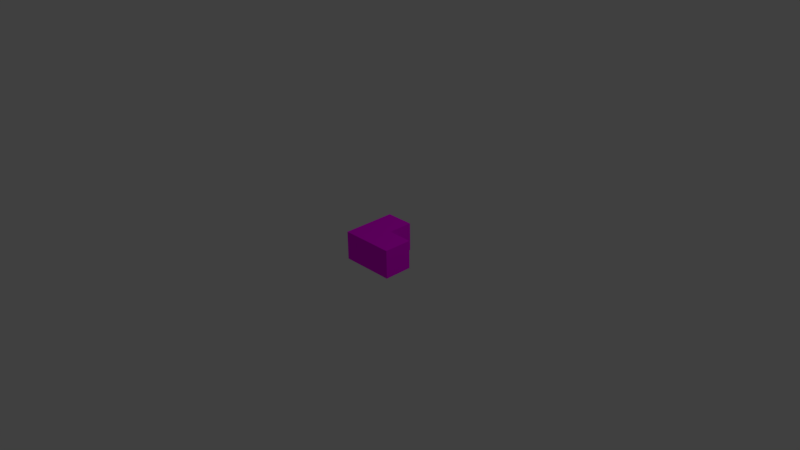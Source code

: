 # Source: pipe_corner.blend  (saved by Blender 2.77.0; exported with 4.5.12 LTS)
import bpy
from mathutils import Matrix  # noqa: F401  (used for matrix-valued properties, if any)

bpy.ops.wm.read_factory_settings(use_empty=True)
scene = bpy.context.scene
scene.name = 'Scene'

# ---- collections
col_collection_1 = bpy.data.collections.new('Collection 1'); scene.collection.children.link(col_collection_1)

# ---- images (referenced by path relative to the original .blend; pixels are not part of the script)
import os
ASSET_DIR = os.environ.get("B2B_ASSET_DIR", "")  # directory of the original .blend (textures are referenced by path, not embedded)
HERE = os.path.dirname(os.path.abspath(__file__))  # packed textures are extracted next to this script under _unpacked/

def load_image(name, relpath, width, height, colorspace="sRGB"):
    """Load a texture the original file referenced (path relative to the .blend, or extracted next to this script)."""
    p = next((c for c in (os.path.join(HERE, relpath), os.path.join(ASSET_DIR, relpath)) if relpath and os.path.exists(c)), "")
    if p:
        img = bpy.data.images.load(p, check_existing=True)
        img.name = name
    else:  # same state as the original file: an image datablock whose file is absent (Cycles renders it pink)
        img = bpy.data.images.new(name, width, height)
        img.source = "FILE"
        img.filepath = "//" + (relpath or name)
    img.colorspace_settings.name = colorspace
    return img
img_pipe_corner_png = load_image('pipe_corner.png', 'pipe_corner.png', 1024, 1024, 'sRGB')

# ---- materials (node trees are filled in below, after node groups)
mat_material_001 = bpy.data.materials.new('Material.001')
mat_material_001.alpha_threshold = 0.0
mat_material_001.roughness = 0.5

# ---- material node trees
mat_material_001.use_nodes = True; mat_material_001.node_tree.nodes.clear()
_N = mat_material_001.node_tree.nodes; _L = mat_material_001.node_tree.links
n0 = _N.new('ShaderNodeOutputMaterial'); n0.name = 'Material Output'; n0.location = (300, 300)
n1 = _N.new('ShaderNodeBsdfDiffuse'); n1.name = 'Diffuse BSDF'; n1.location = (10, 300)
n2 = _N.new('ShaderNodeTexImage'); n2.name = 'Image Texture'; n2.location = (-360, 334)
n2.width = 140
n2.image = img_pipe_corner_png
_L.new(n1.outputs[0], n0.inputs[0])
_L.new(n2.outputs[0], n1.inputs[0])
n0.is_active_output = True

# ---- world
world_world = bpy.data.worlds.new('World'); scene.world = world_world
world_world.color = (0.05088, 0.05088, 0.05088)
world_world.use_sun_shadow = False
world_world.sun_shadow_jitter_overblur = 0.0
world_world.cycles.sampling_method = 'MANUAL'

# ---- cameras
cam_camera = bpy.data.cameras.new('Camera')
cam_camera.clip_end = 100.0
cam_camera.lens = 35.0
cam_camera.sensor_width = 32.0
cam_camera.sensor_height = 18.0
cam_camera.ortho_scale = 7.314
cam_camera.dof.focus_distance = 0.0

# ---- lights
light_lamp = bpy.data.lights.new('Lamp', 'POINT')
light_lamp.transmission_factor = 0.0
light_lamp.cutoff_distance = 30.0
light_lamp.energy = 100.0
light_lamp.shadow_buffer_clip_start = 1.001
light_lamp.shadow_soft_size = 0.1
light_lamp.shadow_maximum_resolution = 0.006
light_lamp.use_absolute_resolution = True

# ---- meshes
me_cube_001 = bpy.data.meshes.new('Cube.001')
me_cube_001.from_pydata([(2.778, -1.0, -1.0), (2.778, -1.0, 1.0), (1.0, -1.0, -1.0), (1.0, -1.0, 1.0), (2.778, 0.05882, -1.0), (2.778, 0.05882, 1.0), (1.0, 0.05882, -1.0), (1.0, 0.05882, 1.0), (-1.0, -1.0, -1.0), (-1.0, -1.0, 1.0), (-1.0, 1.0, -1.0), (-1.0, 1.0, 1.0), (1.0, -1.0, -1.0), (1.0, -1.0, 1.0), (1.0, 1.0, -1.0), (1.0, 1.0, 1.0)], [], [(1, 3, 2, 0), (3, 7, 6, 2), (7, 5, 4, 6), (5, 1, 0, 4), (0, 2, 6, 4), (5, 7, 3, 1), (9, 11, 10, 8), (11, 15, 14, 10), (15, 13, 12, 14), (13, 9, 8, 12), (8, 10, 14, 12), (13, 15, 11, 9)])
_uv = me_cube_001.uv_layers.new(name='UVMap')
_uv.uv.foreach_set('vector', [0.5348, 0.8495, 0.2836, 0.8495, 0.2836, 0.5668, 0.5348, 0.5668, 0.685, 0.8495, 0.5354, 0.8495, 0.5354, 0.5668, 0.685, 0.5668, 0.818, 0.5662, 0.5668, 0.5662, 0.5668, 0.2836, 0.818, 0.2836, 0.8353, 0.8495, 0.6856, 0.8495, 0.6856, 0.5668, 0.8353, 0.5668, 0.9683, 0.2836, 0.9683, 0.5348, 0.8187, 0.5348, 0.8187, 0.2836, 0.2515, 0.9997, 0.0003028, 0.9997, 0.0003028, 0.8501, 0.2515, 0.8501, 0.0003028, 0.5662, 0.0003028, 0.2836, 0.2829, 0.2836, 0.2829, 0.5662, 0.0003028, 0.2829, 0.0003028, 0.0003028, 0.2829, 0.0003028, 0.2829, 0.2829, 0.5662, 0.2829, 0.2836, 0.2829, 0.2836, 0.0003028, 0.5662, 0.0003028, 0.2829, 0.8495, 0.0003028, 0.8495, 0.0003028, 0.5668, 0.2829, 0.5668, 0.5668, 0.2829, 0.5668, 0.0003028, 0.8495, 0.0003028, 0.8495, 0.2829, 0.5662, 0.2836, 0.5662, 0.5662, 0.2836, 0.5662, 0.2836, 0.2836])
me_cube_001.materials.append(mat_material_001)
me_cube_001.use_remesh_preserve_volume = False
me_cube_001.use_remesh_preserve_attributes = False
me_cube_001.use_mirror_vertex_groups = False
me_cube_001.update()

# ---- objects
ob_cube_001 = bpy.data.objects.new('Cube.001', me_cube_001)
ob_lamp = bpy.data.objects.new('Lamp', light_lamp)
ob_camera = bpy.data.objects.new('Camera', cam_camera)

# ---- transforms, parenting, visibility, modifiers, constraints
ob_cube_001.location = (0.5, -0.34, 0.5)
ob_cube_001.scale = (0.18, 0.34, 0.18)
ob_cube_001.lineart.crease_threshold = 0.0
ob_lamp.location = (4.076, 1.005, 5.904)
ob_lamp.rotation_euler = (0.6503, 0.05522, 1.866)
ob_lamp.lock_rotations_4d = False
ob_lamp.empty_display_type = 'ARROWS'
ob_lamp.color = (0.0, 0.0, 0.0, 0.0)
ob_lamp.lineart.crease_threshold = 0.0
ob_camera.location = (7.481, -6.508, 5.344)
ob_camera.rotation_euler = (1.109, 0.01082, 0.8149)
ob_camera.lock_rotations_4d = False
ob_camera.empty_display_type = 'ARROWS'
ob_camera.color = (0.0, 0.0, 0.0, 0.0)
ob_camera.display_type = 'WIRE'
ob_camera.lineart.crease_threshold = 0.0

# ---- collection membership
col_collection_1.objects.link(ob_cube_001)
col_collection_1.objects.link(ob_lamp)
col_collection_1.objects.link(ob_camera)

# ---- scene / render settings (as saved in the file)
scene.camera = ob_camera
scene.frame_start = 1; scene.frame_end = 250; scene.frame_set(1)
scene.render.engine = 'CYCLES'
scene.render.resolution_percentage = 50
scene.render.dither_intensity = 0.0
scene.cycles.use_denoising = False
scene.cycles.samples = 128
scene.cycles.sampling_pattern = 'TABULATED_SOBOL'
scene.cycles.light_sampling_threshold = 0.0
scene.cycles.use_adaptive_sampling = False
scene.cycles.use_light_tree = False
scene.cycles.blur_glossy = 0.0
scene.cycles.sample_clamp_indirect = 0.0
scene.view_settings.view_transform = 'Standard'
bpy.context.view_layer.update()
